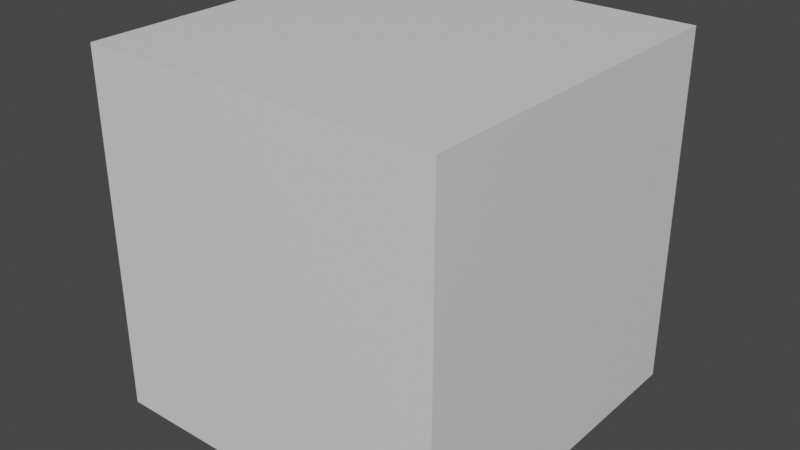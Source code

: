 # Source: escenario.blend  (saved by Blender 2.93.20; exported with 4.5.12 LTS)
import bpy
from mathutils import Matrix  # noqa: F401  (used for matrix-valued properties, if any)

bpy.ops.wm.read_factory_settings(use_empty=True)
scene = bpy.context.scene
scene.name = 'Scene'

# ---- collections
col_collection = bpy.data.collections.new('Collection'); scene.collection.children.link(col_collection)

# ---- materials (node trees are filled in below, after node groups)
mat_material = bpy.data.materials.new('Material')
mat_material.alpha_threshold = 0.0
mat_material.use_transparent_shadow = False
mat_material.line_color = (0.0, 0.0, 0.0, 1.0)

# ---- material node trees
mat_material.use_nodes = True; mat_material.node_tree.nodes.clear()
_N = mat_material.node_tree.nodes; _L = mat_material.node_tree.links
n0 = _N.new('ShaderNodeOutputMaterial'); n0.name = 'Material Output'; n0.location = (300, 300)
n1 = _N.new('ShaderNodeBsdfPrincipled'); n1.name = 'Principled BSDF'; n1.location = (10, 300)
n1.distribution = 'GGX'
n1.subsurface_method = 'BURLEY'
n1.inputs[2].default_value = 0.4
n1.inputs[3].default_value = 1.45
n1.inputs[27].default_value = (0.0, 0.0, 0.0, 1.0)
n1.inputs[28].default_value = 1.0
_L.new(n1.outputs[0], n0.inputs[0])
n0.is_active_output = True

# ---- world
world_world = bpy.data.worlds.new('World'); scene.world = world_world
world_world.use_nodes = True; world_world.node_tree.nodes.clear()
_N = world_world.node_tree.nodes; _L = world_world.node_tree.links
n0 = _N.new('ShaderNodeOutputWorld'); n0.name = 'World Output'; n0.location = (300, 300)
n1 = _N.new('ShaderNodeBackground'); n1.name = 'Background'; n1.location = (10, 300)
n1.inputs[0].default_value = (0.05088, 0.05088, 0.05088, 1.0)
_L.new(n1.outputs[0], n0.inputs[0])
n0.is_active_output = True
world_world.color = (0.05088, 0.05088, 0.05088)
world_world.use_sun_shadow = False
world_world.sun_shadow_jitter_overblur = 0.0

# ---- meshes
me_cube = bpy.data.meshes.new('Cube')
me_cube.from_pydata([(1.0, 1.0, 1.0), (1.0, 1.0, -1.0), (1.0, -1.0, 1.0), (1.0, -1.0, -1.0), (-1.0, 1.0, 1.0), (-1.0, 1.0, -1.0), (-1.0, -1.0, 1.0), (-1.0, -1.0, -1.0)], [], [(0, 4, 6, 2), (3, 2, 6, 7), (7, 6, 4, 5), (5, 1, 3, 7), (1, 0, 2, 3), (5, 4, 0, 1)])
_uv = me_cube.uv_layers.new(name='UVMap')
_uv.uv.foreach_set('vector', [0.625, 0.5, 0.875, 0.5, 0.875, 0.75, 0.625, 0.75, 0.375, 0.75, 0.625, 0.75, 0.625, 1.0, 0.375, 1.0, 0.375, 0.0, 0.625, 0.0, 0.625, 0.25, 0.375, 0.25, 0.125, 0.5, 0.375, 0.5, 0.375, 0.75, 0.125, 0.75, 0.375, 0.5, 0.625, 0.5, 0.625, 0.75, 0.375, 0.75, 0.375, 0.25, 0.625, 0.25, 0.625, 0.5, 0.375, 0.5])
me_cube.materials.append(mat_material)
me_cube.use_remesh_preserve_volume = False
me_cube.use_remesh_preserve_attributes = False
me_cube.use_mirror_vertex_groups = False
me_cube.update()

# ---- objects
ob_cube = bpy.data.objects.new('Cube', me_cube)

# ---- transforms, parenting, visibility, modifiers, constraints
ob_cube.location = (0.0, 0.0, 0.0)
ob_cube.scale = (100.0, 100.0, 100.0)
ob_cube.lock_rotations_4d = False
ob_cube.empty_display_type = 'ARROWS'
ob_cube.lineart.crease_threshold = 0.0

# ---- collection membership
col_collection.objects.link(ob_cube)

# ---- scene / render settings (as saved in the file)
scene.frame_start = 1; scene.frame_end = 250; scene.frame_set(1)
scene.render.engine = 'BLENDER_EEVEE_NEXT'
scene.cycles.use_denoising = False
scene.cycles.samples = 128
scene.cycles.sampling_pattern = 'TABULATED_SOBOL'
scene.cycles.use_adaptive_sampling = False
scene.cycles.use_light_tree = False
scene.view_settings.view_transform = 'Filmic'
bpy.context.view_layer.update()

# ---- added for rendering (the .blend has no active camera and no usable light): camera, sun
cam_auto = bpy.data.cameras.new('AutoCamera')
cam_auto.lens = 50.0
cam_auto.sensor_width = 36.0
cam_auto.clip_end = 5624.88
ob_auto_camera = bpy.data.objects.new('AutoCamera', cam_auto)
scene.collection.objects.link(ob_auto_camera)
ob_auto_camera.location = (320.507, -384.609, 256.406)
ob_auto_camera.rotation_euler = (1.09748, -7.21219e-08, 0.694738)
scene.camera = ob_auto_camera
light_auto_sun = bpy.data.lights.new('AutoSun', 'SUN')
light_auto_sun.energy = 3.0
light_auto_sun.angle = 0.0523599
ob_auto_sun = bpy.data.objects.new('AutoSun', light_auto_sun)
scene.collection.objects.link(ob_auto_sun)
ob_auto_sun.rotation_euler = (0.872665, 0.174533, 0.523599)
bpy.context.view_layer.update()
